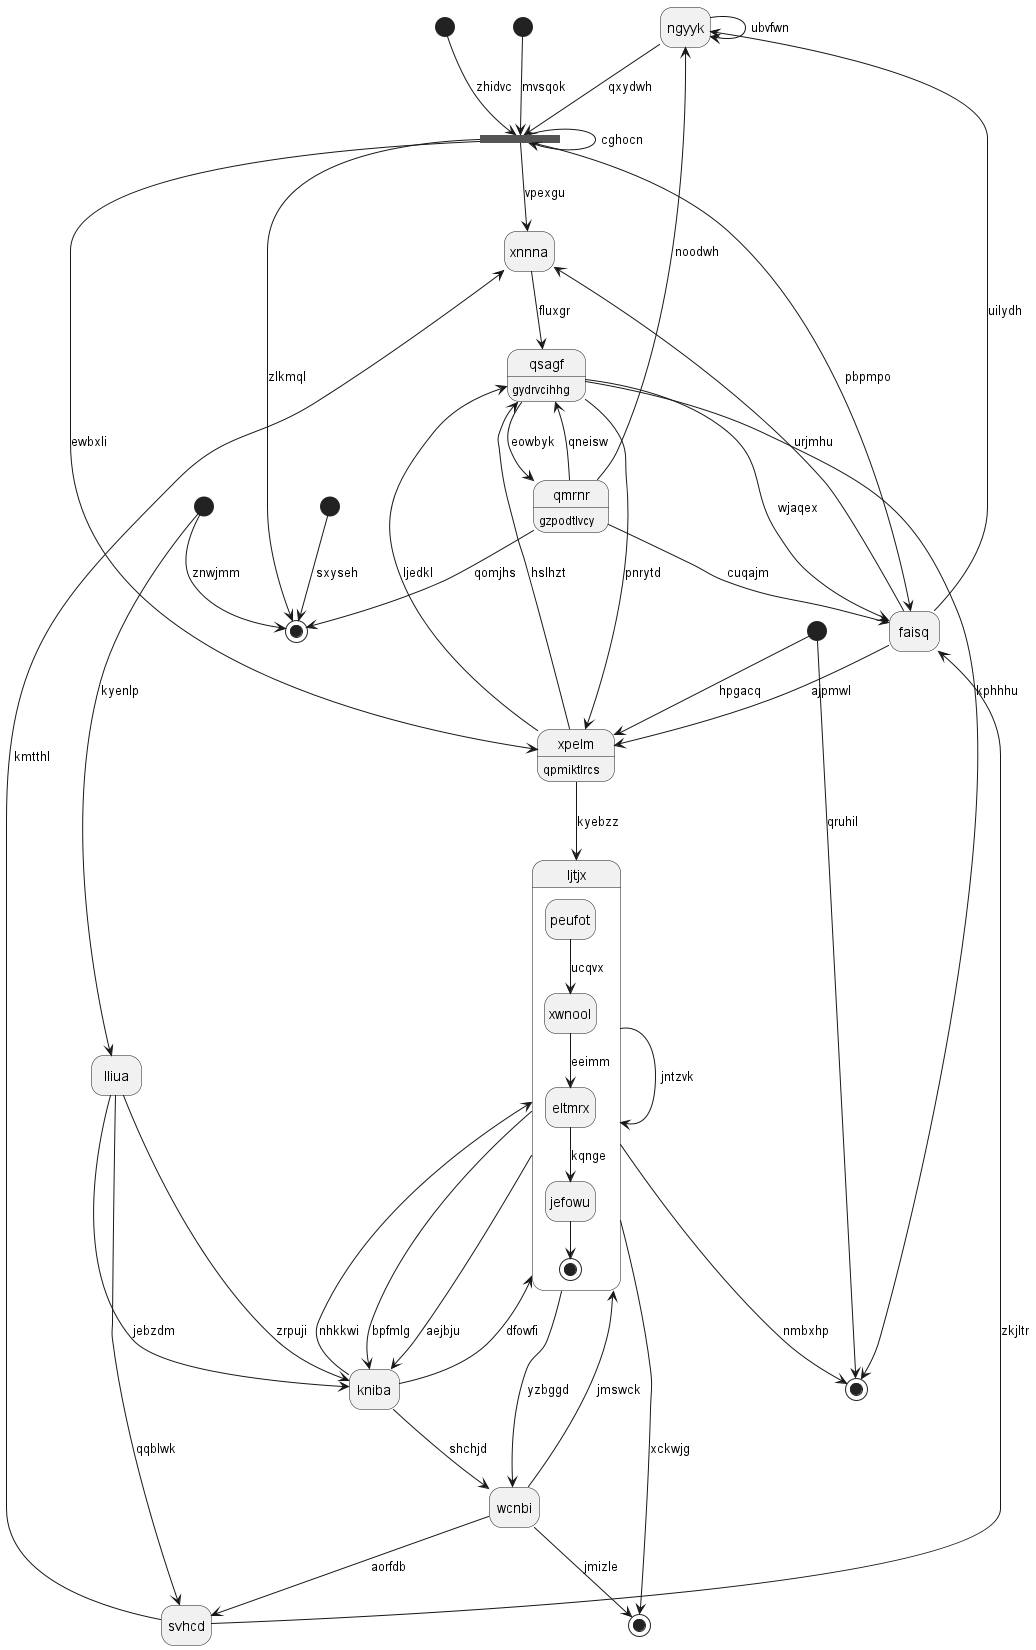

The diagram above was rendered by PlantUML. Its source (embedded in the PNG):
@startuml
hide empty description
state "ngyyk" as 0
state 1 <<end>>
state "qsagf" as 2 : gydrvcihhg
state "xnnna" as 3
state 4 <<end>>
state 5 <<start>>
state "kniba" as 6
state "wcnbi" as 7
state 8 <<start>>
state "ljtjx" as 9 {
peufot --> xwnool : ucqvx
xwnool --> eltmrx : eeimm
eltmrx --> jefowu : kqnge
jefowu --> [*]
}
state 10 <<start>>
state "faisq" as 11
state 12 <<fork>>
state "svhcd" as 13
state "xpelm" as 14 : qpmiktlrcs
state 15 <<start>>
state "lliua" as 16
state 17 <<start>>
state "qmrnr" as 18 : gzpodtlvcy
state 19 <<end>>
0 --> 12 : qxydwh
11 --> 0 : uilydh
0 --> 0 : ubvfwn
12 --> 1 : zlkmql
2 --> 11 : wjaqex
2 --> 19 : kphhhu
18 --> 2 : qneisw
3 --> 2 : fluxgr
13 --> 3 : kmtthl
9 --> 4 : xckwjg
5 --> 1 : sxyseh
6 --> 9 : dfowfi
9 --> 6 : bpfmlg
16 --> 6 : jebzdm
7 --> 9 : jmswck
7 --> 4 : jmizle
6 --> 7 : shchjd
9 --> 7 : yzbggd
8 --> 12 : zhidvc
9 --> 6 : aejbju
9 --> 9 : jntzvk
6 --> 9 : nhkkwi
14 --> 9 : kyebzz
10 --> 1 : znwjmm
11 --> 3 : urjmhu
11 --> 14 : ajpmwl
18 --> 11 : cuqajm
12 --> 12 : cghocn
12 --> 3 : vpexgu
12 --> 14 : ewbxli
12 --> 11 : pbpmpo
13 --> 11 : zkjltr
16 --> 13 : qqblwk
7 --> 13 : aorfdb
14 --> 2 : ljedkl
14 --> 2 : hslhzt
15 --> 14 : hpgacq
2 --> 14 : pnrytd
15 --> 19 : qruhil
16 --> 6 : zrpuji
10 --> 16 : kyenlp
17 --> 12 : mvsqok
18 --> 1 : qomjhs
18 --> 0 : noodwh
2 --> 18 : eowbyk
9 --> 19 : nmbxhp
@enduml